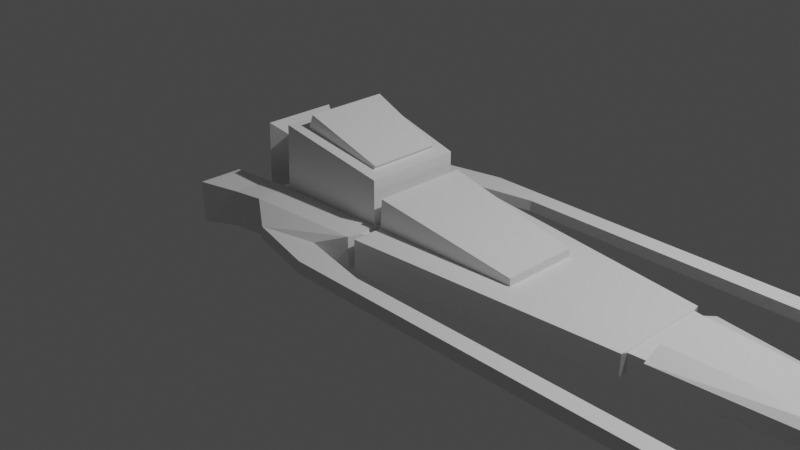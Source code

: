 # Source: tritrisheep.blend  (saved by Blender 2.82.7; exported with 4.5.12 LTS)
import bpy
from mathutils import Matrix  # noqa: F401  (used for matrix-valued properties, if any)

bpy.ops.wm.read_factory_settings(use_empty=True)
scene = bpy.context.scene
scene.name = 'Scene'

# ---- collections
col_collection = bpy.data.collections.new('Collection'); scene.collection.children.link(col_collection)

# ---- materials (node trees are filled in below, after node groups)
mat_material = bpy.data.materials.new('Material')
mat_material.alpha_threshold = 0.0
mat_material.use_transparent_shadow = False
mat_material.line_color = (0.0, 0.0, 0.0, 1.0)

# ---- material node trees
mat_material.use_nodes = True; mat_material.node_tree.nodes.clear()
_N = mat_material.node_tree.nodes; _L = mat_material.node_tree.links
n0 = _N.new('ShaderNodeOutputMaterial'); n0.name = 'Material Output'; n0.location = (300, 300)
n1 = _N.new('ShaderNodeBsdfPrincipled'); n1.name = 'Principled BSDF'; n1.location = (10, 300)
n1.distribution = 'GGX'
n1.subsurface_method = 'BURLEY'
n1.inputs[2].default_value = 0.4
n1.inputs[3].default_value = 1.45
n1.inputs[27].default_value = (0.0, 0.0, 0.0, 1.0)
n1.inputs[28].default_value = 1.0
_L.new(n1.outputs[0], n0.inputs[0])
n0.is_active_output = True

# ---- world
world_world = bpy.data.worlds.new('World'); scene.world = world_world
world_world.use_nodes = True; world_world.node_tree.nodes.clear()
_N = world_world.node_tree.nodes; _L = world_world.node_tree.links
n0 = _N.new('ShaderNodeOutputWorld'); n0.name = 'World Output'; n0.location = (300, 300)
n1 = _N.new('ShaderNodeBackground'); n1.name = 'Background'; n1.location = (10, 300)
n1.inputs[0].default_value = (0.05088, 0.05088, 0.05088, 1.0)
_L.new(n1.outputs[0], n0.inputs[0])
n0.is_active_output = True
world_world.color = (0.05088, 0.05088, 0.05088)
world_world.use_sun_shadow = False
world_world.sun_shadow_jitter_overblur = 0.0

# ---- cameras
cam_camera = bpy.data.cameras.new('Camera')
cam_camera.clip_end = 100.0
cam_camera.ortho_scale = 7.314

# ---- lights
light_light = bpy.data.lights.new('Light', 'POINT')
light_light.transmission_factor = 0.0
light_light.energy = 1000.0
light_light.shadow_soft_size = 0.1
light_light.shadow_maximum_resolution = 0.006
light_light.use_absolute_resolution = True

# ---- meshes
me_cube = bpy.data.meshes.new('Cube')
me_cube.from_pydata([(5.273, 0.306, 0.06238), (5.273, 0.306, -0.06262), (5.273, -0.306, 0.06238), (5.273, -0.306, -0.06262), (-1.0, 1.0, 0.2041), (-1.0, 1.0, -0.2044), (-1.0, -1.0, 0.2041), (-1.0, -1.0, -0.2044), (-1.0, 0.5907, -0.2044), (5.273, 0.1807, 0.1548), (-1.0, 0.5907, 0.2041), (5.273, 0.1807, -0.06262), (-1.0, -0.6072, -0.2044), (5.273, -0.1858, 0.1548), (-1.0, -0.6072, 0.2041), (5.273, -0.1858, -0.06262), (1.858, 0.6838, -0.1398), (1.858, -0.6838, 0.1396), (1.858, -0.6838, -0.1398), (1.858, 0.6838, 0.1396), (1.858, 0.4039, -0.1398), (1.858, 0.4039, 0.1396), (1.858, -0.4152, -0.1398), (1.858, -0.4152, 0.1396), (0.2928, 0.857, -0.1752), (0.2928, -0.857, 0.1749), (0.2928, 0.5062, -0.1752), (0.2928, -0.5203, -0.1752), (0.2928, -0.857, -0.1752), (0.2928, 0.857, 0.1749), (0.2928, 0.5062, 0.1749), (0.2928, -0.5203, 0.1749), (3.147, -0.5412, -0.1107), (3.147, 0.5412, 0.1104), (3.147, 0.3197, 0.1104), (3.147, -0.3286, 0.1104), (3.147, 0.5412, -0.1107), (3.147, -0.5412, 0.1104), (3.147, 0.3197, -0.1107), (3.147, -0.3286, -0.1107), (3.348, -0.5189, -0.1061), (3.348, 0.5189, 0.1059), (3.348, 0.3065, 0.1983), (3.348, -0.3151, 0.1983), (3.348, 0.5189, -0.1061), (3.348, -0.5189, 0.1059), (3.348, 0.3065, -0.1061), (3.348, -0.3151, -0.1061), (0.312, 0.5062, 0.4911), (1.853, 0.4039, 0.2187), (0.312, -0.5203, 0.4911), (1.853, -0.4152, 0.2187), (0.2117, 0.8659, -0.177), (0.2117, -0.8659, 0.1768), (0.2117, 0.5115, -0.177), (0.2117, -0.5258, -0.177), (0.2117, -0.8659, -0.177), (0.2117, 0.8659, 0.1768), (0.2117, 0.5115, 0.1768), (0.2117, -0.5258, 0.1768), (-0.974, -0.6072, 0.9025), (-0.974, 0.5907, 0.9025), (0.2122, 0.5115, 0.6538), (0.2122, -0.5258, 0.6538), (3.159, -0.287, -0.0966), (3.335, -0.2752, -0.09262), (3.159, 0.2787, -0.0966), (3.335, 0.2672, -0.09262), (3.159, -0.4726, 0.09636), (3.335, -0.4531, 0.09238), (3.159, 0.472, -0.0966), (3.335, 0.4526, -0.09262), (0.2202, -0.684, -0.1397), (0.2842, -0.6769, -0.1383), (0.2202, 0.683, 0.1395), (0.2842, 0.6759, 0.138), (0.2202, 0.4032, 0.1395), (0.2842, 0.399, 0.138), (0.2202, -0.4155, 0.1395), (0.2842, -0.4112, 0.138), (0.2842, -0.4112, -0.1383), (0.2842, 0.6759, -0.1383), (0.2842, 0.399, -0.1383), (0.2842, -0.6769, 0.138), (0.2202, 0.683, -0.1397), (0.2202, -0.684, 0.1395), (0.2202, 0.4032, -0.1397), (0.2202, -0.4155, -0.1397), (0.2202, -0.684, -0.1397), (0.2842, -0.6769, -0.1383), (0.2202, 0.683, 0.1395), (0.2842, 0.6759, 0.138), (0.2842, 0.6759, -0.1383), (0.2842, -0.6769, 0.138), (0.2202, 0.683, -0.1397), (0.2202, -0.684, 0.1395), (3.159, -0.287, 0.09636), (3.159, -0.4726, -0.0966), (3.159, 0.472, 0.09636), (3.159, 0.2787, 0.09636), (3.335, -0.4531, -0.09262), (3.335, 0.4526, 0.09238), (3.335, 0.2672, 0.09238), (3.335, -0.2752, 0.09238), (-0.09595, 1.038, -0.06013), (-0.6923, 1.199, -0.06943), (-0.6923, -1.199, -0.06943), (-0.6923, -1.199, 0.06919), (-0.6923, 1.199, 0.06919), (-0.09595, -1.038, 0.05989), (-0.09595, -1.038, -0.06013), (-0.09595, 1.038, 0.05989), (0.7123, 1.199, -0.06013), (0.1159, 1.385, -0.06943), (0.1159, -1.385, -0.06943), (0.1159, -1.385, 0.06919), (0.1159, 1.385, 0.06919), (0.7123, -1.199, 0.05989), (0.7123, -1.199, -0.06013), (0.7123, 1.199, 0.05989), (4.838, 1.199, -0.06013), (4.242, 1.385, -0.06943), (4.242, -1.385, -0.06943), (4.242, -1.385, 0.06919), (4.242, 1.385, 0.06919), (4.838, -1.199, 0.05989), (4.838, -1.199, -0.06013), (4.838, 1.199, 0.05989), (-1.315, -0.6387, -0.1966), (-1.315, -1.052, -0.1966), (-1.315, -1.052, 0.1964), (-1.315, 1.052, 0.1964), (-1.315, 1.052, -0.1966), (-1.315, 0.6217, 0.1964), (-1.315, 0.6217, -0.1966), (-1.315, -0.6387, 0.1964), (-1.367, -0.317, 0.2509), (-1.367, 0.3005, 0.2509), (-1.367, 0.3005, 0.04033), (-1.367, -0.317, 0.04033), (-1.353, -0.317, 0.611), (-1.353, 0.3005, 0.611), (-1.564, -0.4136, 0.239), (-1.564, 0.3971, 0.239), (-1.564, 0.3971, -0.03752), (-1.564, -0.4136, -0.03752), (-1.546, -0.4136, 0.7117), (-1.546, 0.3971, 0.7117), (-1.701, -0.7315, -0.2254), (-1.701, -1.205, -0.2254), (-1.701, -1.205, 0.2252), (-1.701, 1.207, 0.2252), (-1.701, 1.207, -0.2254), (-1.701, 0.7133, 0.2252), (-1.701, 0.7133, -0.2254), (-1.701, -0.7315, 0.2252), (-1.552, -0.3305, 0.2524), (-1.552, 0.314, 0.2524), (-1.552, 0.314, 0.03258), (-1.552, -0.3305, 0.03258), (-1.538, -0.3305, 0.6282), (-1.538, 0.314, 0.6282), (-1.422, -0.3305, 0.2524), (-1.422, 0.314, 0.2524), (-1.422, 0.314, 0.03258), (-1.422, -0.3305, 0.03258), (-1.408, -0.3305, 0.6282), (-1.408, 0.314, 0.6282), (-1.73, -0.8246, -0.1369), (-1.73, -1.112, -0.1369), (-1.73, -1.112, 0.1367), (-1.73, -0.8246, 0.1367), (-1.58, -0.8246, -0.1369), (-1.58, -1.112, -0.1369), (-1.58, -1.112, 0.1367), (-1.58, -0.8246, 0.1367), (-1.701, 1.127, 0.1522), (-1.701, 1.127, -0.1525), (-1.701, 0.7932, 0.1522), (-1.701, 0.7932, -0.1525), (-1.549, 1.127, 0.1522), (-1.549, 1.127, -0.1525), (-1.549, 0.7932, 0.1522), (-1.549, 0.7932, -0.1525), (-0.8262, -0.4578, 0.8715), (-0.8262, 0.4416, 0.8715), (0.06446, 0.3821, 0.6847), (0.06446, -0.3967, 0.6847), (-0.7661, -0.4578, 1.027), (-0.7661, 0.4416, 1.027), (0.09134, 0.3821, 0.7226), (0.09134, -0.3967, 0.7226)], [], [(59, 14, 6, 53), (5, 4, 108, 105), (7, 6, 130, 129), (47, 15, 3, 40), (15, 13, 2, 3), (44, 41, 0, 1), (1, 0, 9, 11), (44, 1, 11, 46), (60, 61, 141, 140), (57, 4, 10, 58), (4, 5, 132, 131), (11, 9, 13, 15), (46, 11, 15, 47), (14, 60, 140, 136), (34, 21, 23, 35), (26, 20, 22, 27), (33, 19, 21, 34), (24, 16, 20, 26), (24, 29, 19, 16), (27, 22, 18, 28), (32, 37, 17, 18), (35, 23, 17, 37), (55, 54, 86, 87), (31, 30, 77, 79), (59, 53, 85, 78), (26, 27, 80, 82), (23, 21, 49, 51), (19, 29, 30, 21), (18, 17, 25, 28), (23, 31, 25, 17), (32, 39, 64, 97), (44, 46, 67, 71), (36, 33, 98, 70), (46, 47, 65, 67), (20, 38, 39, 22), (16, 36, 38, 20), (16, 19, 33, 36), (22, 39, 32, 18), (9, 42, 43, 13), (0, 41, 42, 9), (3, 2, 45, 40), (13, 43, 45, 2), (38, 36, 70, 66), (45, 43, 103, 69), (39, 38, 66, 64), (40, 45, 69, 100), (49, 48, 50, 51), (30, 31, 50, 48), (31, 23, 51, 50), (21, 30, 48, 49), (8, 54, 55, 12), (5, 52, 54, 8), (7, 56, 110, 106), (12, 55, 56, 7), (53, 56, 72, 85), (24, 26, 82, 81), (57, 58, 76, 74), (29, 24, 81, 75), (60, 63, 187, 184), (14, 59, 63, 60), (59, 58, 62, 63), (58, 10, 61, 62), (58, 59, 78, 76), (27, 28, 73, 80), (56, 55, 87, 72), (25, 31, 79, 83), (52, 57, 74, 84), (28, 25, 83, 73), (54, 52, 84, 86), (30, 29, 75, 77), (87, 80, 73, 72), (73, 83, 93, 89), (84, 81, 82, 86), (86, 82, 80, 87), (77, 76, 78, 79), (75, 74, 76, 77), (74, 75, 91, 90), (79, 78, 85, 83), (94, 90, 91, 92), (89, 93, 95, 88), (81, 84, 94, 92), (85, 72, 88, 95), (72, 73, 89, 88), (83, 85, 95, 93), (84, 74, 90, 94), (75, 81, 92, 91), (103, 96, 68, 69), (100, 69, 68, 97), (101, 98, 99, 102), (102, 99, 96, 103), (66, 67, 65, 64), (70, 71, 67, 66), (70, 98, 101, 71), (64, 65, 100, 97), (41, 44, 71, 101), (35, 37, 68, 96), (47, 40, 100, 65), (37, 32, 97, 68), (43, 42, 102, 103), (33, 34, 99, 98), (42, 41, 101, 102), (34, 35, 96, 99), (106, 110, 118, 114), (111, 104, 112, 119), (6, 7, 106, 107), (52, 5, 105, 104), (4, 57, 111, 108), (53, 6, 107, 109), (56, 53, 109, 110), (57, 52, 104, 111), (117, 115, 123, 125), (116, 119, 127, 124), (105, 108, 116, 113), (104, 105, 113, 112), (110, 109, 117, 118), (108, 111, 119, 116), (109, 107, 115, 117), (107, 106, 114, 115), (126, 125, 123, 122), (121, 124, 127, 120), (115, 114, 122, 123), (119, 112, 120, 127), (114, 118, 126, 122), (113, 116, 124, 121), (112, 113, 121, 120), (118, 117, 125, 126), (132, 134, 154, 152), (130, 135, 155, 150), (5, 8, 134, 132), (14, 12, 128, 135), (6, 14, 135, 130), (12, 7, 129, 128), (10, 4, 131, 133), (8, 10, 133, 134), (141, 137, 143, 147), (137, 138, 144, 143), (12, 14, 136, 139), (61, 10, 137, 141), (8, 12, 139, 138), (10, 8, 138, 137), (145, 142, 156, 159), (142, 146, 160, 156), (140, 141, 147, 146), (138, 139, 145, 144), (136, 140, 146, 142), (139, 136, 142, 145), (152, 154, 179, 177), (150, 155, 171, 170), (131, 132, 152, 151), (128, 129, 149, 148), (135, 128, 148, 155), (134, 133, 153, 154), (133, 131, 151, 153), (129, 130, 150, 149), (159, 156, 162, 165), (156, 160, 166, 162), (143, 144, 158, 157), (147, 143, 157, 161), (146, 147, 161, 160), (144, 145, 159, 158), (165, 162, 163, 164), (163, 162, 166, 167), (157, 158, 164, 163), (161, 157, 163, 167), (160, 161, 167, 166), (158, 159, 165, 164), (171, 168, 172, 175), (148, 149, 169, 168), (155, 148, 168, 171), (149, 150, 170, 169), (173, 174, 175, 172), (169, 170, 174, 173), (170, 171, 175, 174), (168, 169, 173, 172), (179, 178, 182, 183), (151, 152, 177, 176), (154, 153, 178, 179), (153, 151, 176, 178), (183, 182, 180, 181), (178, 176, 180, 182), (177, 179, 183, 181), (176, 177, 181, 180), (184, 187, 191, 188), (61, 60, 184, 185), (63, 62, 186, 187), (62, 61, 185, 186), (190, 189, 188, 191), (185, 184, 188, 189), (187, 186, 190, 191), (186, 185, 189, 190)])
_uv = me_cube.uv_layers.new(name='UVMap')
_uv.uv.foreach_set('vector', [0.8267, 0.7009, 0.875, 0.7009, 0.875, 0.75, 0.8267, 0.75, 0.375, 0.25, 0.625, 0.25, 0.625, 0.25, 0.375, 0.25, 0.375, 0.0, 0.625, 0.0, 0.625, 0.0, 0.375, 0.0, 0.2983, 0.7009, 0.375, 0.7009, 0.375, 0.75, 0.2983, 0.75, 0.375, 0.7009, 0.625, 0.7009, 0.625, 0.75, 0.375, 0.75, 0.375, 0.4233, 0.625, 0.4233, 0.625, 0.5, 0.375, 0.5, 0.375, 0.5, 0.625, 0.5, 0.625, 0.5512, 0.375, 0.5512, 0.2983, 0.5, 0.375, 0.5, 0.375, 0.5512, 0.2983, 0.5512, 0.875, 0.7009, 0.875, 0.5512, 0.875, 0.5512, 0.875, 0.7009, 0.8267, 0.5, 0.875, 0.5, 0.875, 0.5512, 0.8267, 0.5512, 0.625, 0.25, 0.375, 0.25, 0.375, 0.25, 0.625, 0.25, 0.375, 0.5512, 0.625, 0.5512, 0.625, 0.7009, 0.375, 0.7009, 0.2983, 0.5512, 0.375, 0.5512, 0.375, 0.7009, 0.2983, 0.7009, 0.875, 0.7009, 0.875, 0.7009, 0.875, 0.7009, 0.875, 0.7009, 0.7097, 0.5512, 0.7611, 0.5512, 0.7611, 0.7009, 0.7097, 0.7009, 0.1765, 0.5512, 0.2389, 0.5512, 0.2389, 0.7009, 0.1765, 0.7009, 0.7097, 0.5, 0.7611, 0.5, 0.7611, 0.5512, 0.7097, 0.5512, 0.1765, 0.5, 0.2389, 0.5, 0.2389, 0.5512, 0.1765, 0.5512, 0.375, 0.3015, 0.625, 0.3015, 0.625, 0.3639, 0.375, 0.3639, 0.1765, 0.7009, 0.2389, 0.7009, 0.2389, 0.75, 0.1765, 0.75, 0.375, 0.8347, 0.625, 0.8347, 0.625, 0.8861, 0.375, 0.8861, 0.7097, 0.7009, 0.7611, 0.7009, 0.7611, 0.75, 0.7097, 0.75, 0.1733, 0.7009, 0.1733, 0.5512, 0.1733, 0.5512, 0.1733, 0.7009, 0.8235, 0.7009, 0.8235, 0.5512, 0.8235, 0.5512, 0.8235, 0.7009, 0.8267, 0.7009, 0.8267, 0.75, 0.8267, 0.75, 0.8267, 0.7009, 0.1765, 0.5512, 0.1765, 0.7009, 0.1765, 0.7009, 0.1765, 0.5512, 0.7611, 0.7009, 0.7611, 0.5512, 0.7611, 0.5512, 0.7611, 0.7009, 0.7611, 0.5, 0.8235, 0.5, 0.8235, 0.5512, 0.7611, 0.5512, 0.375, 0.8861, 0.625, 0.8861, 0.625, 0.9485, 0.375, 0.9485, 0.7611, 0.7009, 0.8235, 0.7009, 0.8235, 0.75, 0.7611, 0.75, 0.2903, 0.75, 0.2903, 0.7009, 0.2903, 0.7009, 0.2903, 0.75, 0.2983, 0.5, 0.2983, 0.5512, 0.2983, 0.5512, 0.2983, 0.5, 0.375, 0.4153, 0.625, 0.4153, 0.625, 0.4153, 0.375, 0.4153, 0.2983, 0.5512, 0.2983, 0.7009, 0.2983, 0.7009, 0.2983, 0.5512, 0.2389, 0.5512, 0.2903, 0.5512, 0.2903, 0.7009, 0.2389, 0.7009, 0.2389, 0.5, 0.2903, 0.5, 0.2903, 0.5512, 0.2389, 0.5512, 0.375, 0.3639, 0.625, 0.3639, 0.625, 0.4153, 0.375, 0.4153, 0.2389, 0.7009, 0.2903, 0.7009, 0.2903, 0.75, 0.2389, 0.75, 0.625, 0.5512, 0.7017, 0.5512, 0.7017, 0.7009, 0.625, 0.7009, 0.625, 0.5, 0.7017, 0.5, 0.7017, 0.5512, 0.625, 0.5512, 0.375, 0.75, 0.625, 0.75, 0.625, 0.8267, 0.375, 0.8267, 0.625, 0.7009, 0.7017, 0.7009, 0.7017, 0.75, 0.625, 0.75, 0.2903, 0.5512, 0.2903, 0.5, 0.2903, 0.5, 0.2903, 0.5512, 0.7017, 0.75, 0.7017, 0.7009, 0.7017, 0.7009, 0.7017, 0.75, 0.2903, 0.7009, 0.2903, 0.5512, 0.2903, 0.5512, 0.2903, 0.7009, 0.375, 0.8267, 0.625, 0.8267, 0.625, 0.8267, 0.375, 0.8267, 0.7611, 0.5512, 0.8235, 0.5512, 0.8235, 0.7009, 0.7611, 0.7009, 0.8235, 0.5512, 0.8235, 0.7009, 0.8235, 0.7009, 0.8235, 0.5512, 0.8235, 0.7009, 0.7611, 0.7009, 0.7611, 0.7009, 0.8235, 0.7009, 0.7611, 0.5512, 0.8235, 0.5512, 0.8235, 0.5512, 0.7611, 0.5512, 0.125, 0.5512, 0.1733, 0.5512, 0.1733, 0.7009, 0.125, 0.7009, 0.125, 0.5, 0.1733, 0.5, 0.1733, 0.5512, 0.125, 0.5512, 0.125, 0.75, 0.1733, 0.75, 0.1733, 0.75, 0.125, 0.75, 0.125, 0.7009, 0.1733, 0.7009, 0.1733, 0.75, 0.125, 0.75, 0.625, 0.9517, 0.375, 0.9517, 0.375, 0.9517, 0.625, 0.9517, 0.1765, 0.5, 0.1765, 0.5512, 0.1765, 0.5512, 0.1765, 0.5, 0.8267, 0.5, 0.8267, 0.5512, 0.8267, 0.5512, 0.8267, 0.5, 0.625, 0.3015, 0.375, 0.3015, 0.375, 0.3015, 0.625, 0.3015, 0.875, 0.7009, 0.8267, 0.7009, 0.8267, 0.7009, 0.875, 0.7009, 0.875, 0.7009, 0.8267, 0.7009, 0.8267, 0.7009, 0.875, 0.7009, 0.8267, 0.7009, 0.8267, 0.5512, 0.8267, 0.5512, 0.8267, 0.7009, 0.8267, 0.5512, 0.875, 0.5512, 0.875, 0.5512, 0.8267, 0.5512, 0.8267, 0.5512, 0.8267, 0.7009, 0.8267, 0.7009, 0.8267, 0.5512, 0.1765, 0.7009, 0.1765, 0.75, 0.1765, 0.75, 0.1765, 0.7009, 0.1733, 0.75, 0.1733, 0.7009, 0.1733, 0.7009, 0.1733, 0.75, 0.8235, 0.75, 0.8235, 0.7009, 0.8235, 0.7009, 0.8235, 0.75, 0.375, 0.2983, 0.625, 0.2983, 0.625, 0.2983, 0.375, 0.2983, 0.375, 0.9485, 0.625, 0.9485, 0.625, 0.9485, 0.375, 0.9485, 0.1733, 0.5512, 0.1733, 0.5, 0.1733, 0.5, 0.1733, 0.5512, 0.8235, 0.5512, 0.8235, 0.5, 0.8235, 0.5, 0.8235, 0.5512, 0.1733, 0.7009, 0.1765, 0.7009, 0.1765, 0.75, 0.1733, 0.75, 0.375, 0.9485, 0.625, 0.9485, 0.625, 0.9485, 0.375, 0.9485, 0.1733, 0.5, 0.1765, 0.5, 0.1765, 0.5512, 0.1733, 0.5512, 0.1733, 0.5512, 0.1765, 0.5512, 0.1765, 0.7009, 0.1733, 0.7009, 0.8235, 0.5512, 0.8267, 0.5512, 0.8267, 0.7009, 0.8235, 0.7009, 0.8235, 0.5, 0.8267, 0.5, 0.8267, 0.5512, 0.8235, 0.5512, 0.8267, 0.5, 0.8235, 0.5, 0.8235, 0.5, 0.8267, 0.5, 0.8235, 0.7009, 0.8267, 0.7009, 0.8267, 0.75, 0.8235, 0.75, 0.375, 0.2983, 0.625, 0.2983, 0.625, 0.3015, 0.375, 0.3015, 0.375, 0.9485, 0.625, 0.9485, 0.625, 0.9517, 0.375, 0.9517, 0.1765, 0.5, 0.1733, 0.5, 0.1733, 0.5, 0.1765, 0.5, 0.625, 0.9517, 0.375, 0.9517, 0.375, 0.9517, 0.625, 0.9517, 0.1733, 0.75, 0.1765, 0.75, 0.1765, 0.75, 0.1733, 0.75, 0.8235, 0.75, 0.8267, 0.75, 0.8267, 0.75, 0.8235, 0.75, 0.375, 0.2983, 0.625, 0.2983, 0.625, 0.2983, 0.375, 0.2983, 0.625, 0.3015, 0.375, 0.3015, 0.375, 0.3015, 0.625, 0.3015, 0.7017, 0.7009, 0.7097, 0.7009, 0.7097, 0.75, 0.7017, 0.75, 0.375, 0.8267, 0.625, 0.8267, 0.625, 0.8347, 0.375, 0.8347, 0.7017, 0.5, 0.7097, 0.5, 0.7097, 0.5512, 0.7017, 0.5512, 0.7017, 0.5512, 0.7097, 0.5512, 0.7097, 0.7009, 0.7017, 0.7009, 0.2903, 0.5512, 0.2983, 0.5512, 0.2983, 0.7009, 0.2903, 0.7009, 0.2903, 0.5, 0.2983, 0.5, 0.2983, 0.5512, 0.2903, 0.5512, 0.375, 0.4153, 0.625, 0.4153, 0.625, 0.4233, 0.375, 0.4233, 0.2903, 0.7009, 0.2983, 0.7009, 0.2983, 0.75, 0.2903, 0.75, 0.625, 0.4233, 0.375, 0.4233, 0.375, 0.4233, 0.625, 0.4233, 0.7097, 0.7009, 0.7097, 0.75, 0.7097, 0.75, 0.7097, 0.7009, 0.2983, 0.7009, 0.2983, 0.75, 0.2983, 0.75, 0.2983, 0.7009, 0.625, 0.8347, 0.375, 0.8347, 0.375, 0.8347, 0.625, 0.8347, 0.7017, 0.7009, 0.7017, 0.5512, 0.7017, 0.5512, 0.7017, 0.7009, 0.7097, 0.5, 0.7097, 0.5512, 0.7097, 0.5512, 0.7097, 0.5, 0.7017, 0.5512, 0.7017, 0.5, 0.7017, 0.5, 0.7017, 0.5512, 0.7097, 0.5512, 0.7097, 0.7009, 0.7097, 0.7009, 0.7097, 0.5512, 0.125, 0.75, 0.1733, 0.75, 0.1733, 0.75, 0.125, 0.75, 0.625, 0.2983, 0.375, 0.2983, 0.375, 0.2983, 0.625, 0.2983, 0.625, 0.0, 0.375, 0.0, 0.375, 0.0, 0.625, 0.0, 0.1733, 0.5, 0.125, 0.5, 0.125, 0.5, 0.1733, 0.5, 0.875, 0.5, 0.8267, 0.5, 0.8267, 0.5, 0.875, 0.5, 0.8267, 0.75, 0.875, 0.75, 0.875, 0.75, 0.8267, 0.75, 0.375, 0.9517, 0.625, 0.9517, 0.625, 0.9517, 0.375, 0.9517, 0.625, 0.2983, 0.375, 0.2983, 0.375, 0.2983, 0.625, 0.2983, 0.8267, 0.75, 0.875, 0.75, 0.875, 0.75, 0.8267, 0.75, 0.875, 0.5, 0.8267, 0.5, 0.8267, 0.5, 0.875, 0.5, 0.375, 0.25, 0.625, 0.25, 0.625, 0.25, 0.375, 0.25, 0.1733, 0.5, 0.125, 0.5, 0.125, 0.5, 0.1733, 0.5, 0.375, 0.9517, 0.625, 0.9517, 0.625, 0.9517, 0.375, 0.9517, 0.875, 0.5, 0.8267, 0.5, 0.8267, 0.5, 0.875, 0.5, 0.8267, 0.75, 0.875, 0.75, 0.875, 0.75, 0.8267, 0.75, 0.625, 0.0, 0.375, 0.0, 0.375, 0.0, 0.625, 0.0, 0.375, 0.9517, 0.625, 0.9517, 0.625, 1.0, 0.375, 1.0, 0.375, 0.25, 0.625, 0.25, 0.625, 0.2983, 0.375, 0.2983, 0.625, 0.0, 0.375, 0.0, 0.375, 0.0, 0.625, 0.0, 0.625, 0.2983, 0.375, 0.2983, 0.375, 0.2983, 0.625, 0.2983, 0.125, 0.75, 0.1733, 0.75, 0.1733, 0.75, 0.125, 0.75, 0.375, 0.25, 0.625, 0.25, 0.625, 0.25, 0.375, 0.25, 0.1733, 0.5, 0.125, 0.5, 0.125, 0.5, 0.1733, 0.5, 0.375, 0.9517, 0.625, 0.9517, 0.625, 0.9517, 0.375, 0.9517, 0.125, 0.5, 0.125, 0.5512, 0.125, 0.5512, 0.125, 0.5, 0.875, 0.75, 0.875, 0.7009, 0.875, 0.7009, 0.875, 0.75, 0.125, 0.5, 0.125, 0.5512, 0.125, 0.5512, 0.125, 0.5, 0.625, 0.04911, 0.375, 0.04911, 0.375, 0.04911, 0.625, 0.04911, 0.875, 0.75, 0.875, 0.7009, 0.875, 0.7009, 0.875, 0.75, 0.125, 0.7009, 0.125, 0.75, 0.125, 0.75, 0.125, 0.7009, 0.875, 0.5512, 0.875, 0.5, 0.875, 0.5, 0.875, 0.5512, 0.375, 0.1988, 0.625, 0.1988, 0.625, 0.1988, 0.375, 0.1988, 0.875, 0.5512, 0.875, 0.5512, 0.875, 0.5512, 0.875, 0.5512, 0.625, 0.1988, 0.375, 0.1988, 0.375, 0.1988, 0.625, 0.1988, 0.375, 0.04911, 0.625, 0.04911, 0.625, 0.04911, 0.375, 0.04911, 0.875, 0.5512, 0.875, 0.5512, 0.875, 0.5512, 0.875, 0.5512, 0.125, 0.5512, 0.125, 0.7009, 0.125, 0.7009, 0.125, 0.5512, 0.625, 0.1988, 0.375, 0.1988, 0.375, 0.1988, 0.625, 0.1988, 0.375, 0.04911, 0.625, 0.04911, 0.625, 0.04911, 0.375, 0.04911, 0.875, 0.7009, 0.875, 0.7009, 0.875, 0.7009, 0.875, 0.7009, 0.875, 0.7009, 0.875, 0.5512, 0.875, 0.5512, 0.875, 0.7009, 0.125, 0.5512, 0.125, 0.7009, 0.125, 0.7009, 0.125, 0.5512, 0.875, 0.7009, 0.875, 0.7009, 0.875, 0.7009, 0.875, 0.7009, 0.375, 0.04911, 0.625, 0.04911, 0.625, 0.04911, 0.375, 0.04911, 0.125, 0.5, 0.125, 0.5512, 0.125, 0.5512, 0.125, 0.5, 0.875, 0.75, 0.875, 0.7009, 0.875, 0.7009, 0.875, 0.75, 0.625, 0.25, 0.375, 0.25, 0.375, 0.25, 0.625, 0.25, 0.125, 0.7009, 0.125, 0.75, 0.125, 0.75, 0.125, 0.7009, 0.625, 0.04911, 0.375, 0.04911, 0.375, 0.04911, 0.625, 0.04911, 0.375, 0.1988, 0.625, 0.1988, 0.625, 0.1988, 0.375, 0.1988, 0.875, 0.5512, 0.875, 0.5, 0.875, 0.5, 0.875, 0.5512, 0.375, 0.0, 0.625, 0.0, 0.625, 0.0, 0.375, 0.0, 0.375, 0.04911, 0.625, 0.04911, 0.625, 0.04911, 0.375, 0.04911, 0.875, 0.7009, 0.875, 0.7009, 0.875, 0.7009, 0.875, 0.7009, 0.625, 0.1988, 0.375, 0.1988, 0.375, 0.1988, 0.625, 0.1988, 0.875, 0.5512, 0.875, 0.5512, 0.875, 0.5512, 0.875, 0.5512, 0.875, 0.7009, 0.875, 0.5512, 0.875, 0.5512, 0.875, 0.7009, 0.125, 0.5512, 0.125, 0.7009, 0.125, 0.7009, 0.125, 0.5512, 0.375, 0.04911, 0.625, 0.04911, 0.625, 0.1988, 0.375, 0.1988, 0.625, 0.1988, 0.625, 0.04911, 0.625, 0.04911, 0.625, 0.1988, 0.625, 0.1988, 0.375, 0.1988, 0.375, 0.1988, 0.625, 0.1988, 0.875, 0.5512, 0.875, 0.5512, 0.875, 0.5512, 0.875, 0.5512, 0.875, 0.7009, 0.875, 0.5512, 0.875, 0.5512, 0.875, 0.7009, 0.125, 0.5512, 0.125, 0.7009, 0.125, 0.7009, 0.125, 0.5512, 0.625, 0.04911, 0.375, 0.04911, 0.375, 0.04911, 0.625, 0.04911, 0.125, 0.7009, 0.125, 0.75, 0.125, 0.75, 0.125, 0.7009, 0.625, 0.04911, 0.375, 0.04911, 0.375, 0.04911, 0.625, 0.04911, 0.375, 0.0, 0.625, 0.0, 0.625, 0.0, 0.375, 0.0, 0.375, 0.0, 0.625, 0.0, 0.625, 0.04911, 0.375, 0.04911, 0.375, 0.0, 0.625, 0.0, 0.625, 0.0, 0.375, 0.0, 0.875, 0.75, 0.875, 0.7009, 0.875, 0.7009, 0.875, 0.75, 0.125, 0.7009, 0.125, 0.75, 0.125, 0.75, 0.125, 0.7009, 0.375, 0.1988, 0.625, 0.1988, 0.625, 0.1988, 0.375, 0.1988, 0.625, 0.25, 0.375, 0.25, 0.375, 0.25, 0.625, 0.25, 0.375, 0.1988, 0.625, 0.1988, 0.625, 0.1988, 0.375, 0.1988, 0.875, 0.5512, 0.875, 0.5, 0.875, 0.5, 0.875, 0.5512, 0.375, 0.1988, 0.625, 0.1988, 0.625, 0.25, 0.375, 0.25, 0.875, 0.5512, 0.875, 0.5, 0.875, 0.5, 0.875, 0.5512, 0.125, 0.5, 0.125, 0.5512, 0.125, 0.5512, 0.125, 0.5, 0.625, 0.25, 0.375, 0.25, 0.375, 0.25, 0.625, 0.25, 0.875, 0.7009, 0.8267, 0.7009, 0.8267, 0.7009, 0.875, 0.7009, 0.875, 0.5512, 0.875, 0.7009, 0.875, 0.7009, 0.875, 0.5512, 0.8267, 0.7009, 0.8267, 0.5512, 0.8267, 0.5512, 0.8267, 0.7009, 0.8267, 0.5512, 0.875, 0.5512, 0.875, 0.5512, 0.8267, 0.5512, 0.8267, 0.5512, 0.875, 0.5512, 0.875, 0.7009, 0.8267, 0.7009, 0.875, 0.5512, 0.875, 0.7009, 0.875, 0.7009, 0.875, 0.5512, 0.8267, 0.7009, 0.8267, 0.5512, 0.8267, 0.5512, 0.8267, 0.7009, 0.8267, 0.5512, 0.875, 0.5512, 0.875, 0.5512, 0.8267, 0.5512])
me_cube.materials.append(mat_material)
me_cube.use_remesh_preserve_volume = False
me_cube.use_remesh_preserve_attributes = False
me_cube.use_mirror_vertex_groups = False
me_cube.update()

# ---- objects
ob_cube = bpy.data.objects.new('Cube', me_cube)
ob_light = bpy.data.objects.new('Light', light_light)
ob_camera = bpy.data.objects.new('Camera', cam_camera)

# ---- transforms, parenting, visibility, modifiers, constraints
ob_cube.location = (0.0, 0.0, 0.0)
ob_cube.lock_rotations_4d = False
ob_cube.empty_display_type = 'ARROWS'
ob_cube.lineart.crease_threshold = 0.0
ob_light.location = (4.076, 1.005, 5.904)
ob_light.rotation_euler = (0.6503, 0.05522, 1.866)
ob_light.lock_rotations_4d = False
ob_light.empty_display_type = 'ARROWS'
ob_light.color = (0.0, 0.0, 0.0, 0.0)
ob_light.lineart.crease_threshold = 0.0
ob_camera.location = (7.359, -6.926, 4.958)
ob_camera.rotation_euler = (1.109, 0.0, 0.8149)
ob_camera.lock_rotations_4d = False
ob_camera.empty_display_type = 'ARROWS'
ob_camera.color = (0.0, 0.0, 0.0, 0.0)
ob_camera.display_type = 'WIRE'
ob_camera.lineart.crease_threshold = 0.0

# ---- collection membership
col_collection.objects.link(ob_cube)
col_collection.objects.link(ob_light)
col_collection.objects.link(ob_camera)

# ---- scene / render settings (as saved in the file)
scene.camera = ob_camera
scene.frame_start = 1; scene.frame_end = 250; scene.frame_set(1)
scene.render.engine = 'BLENDER_EEVEE_NEXT'
scene.cycles.use_denoising = False
scene.cycles.samples = 128
scene.cycles.sampling_pattern = 'TABULATED_SOBOL'
scene.cycles.use_adaptive_sampling = False
scene.cycles.use_light_tree = False
scene.view_settings.view_transform = 'Filmic'
bpy.context.view_layer.update()
